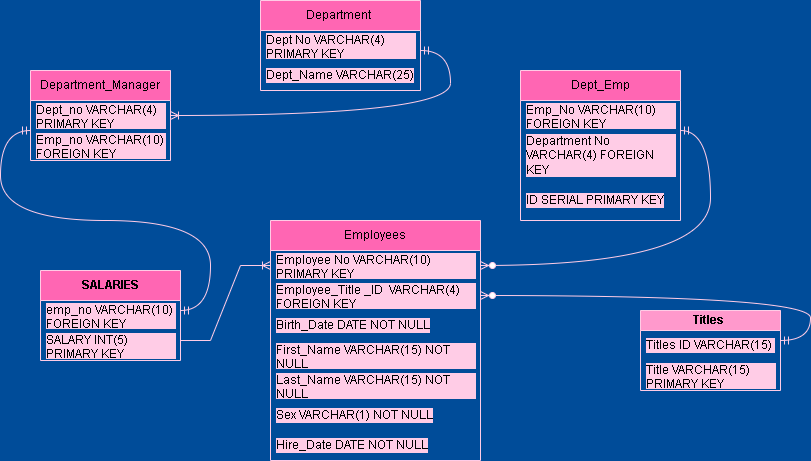

The diagram above was exported from draw.io. Its source (the exported page's mxGraphModel, read from the mxfile embedded in the PNG):
<mxGraphModel dx="1707" dy="444" grid="1" gridSize="10" guides="1" tooltips="1" connect="1" arrows="1" fold="1" page="1" pageScale="1" pageWidth="827" pageHeight="1169" background="#004C99" math="0" shadow="0">
  <root>
    <mxCell id="0" />
    <mxCell id="1" parent="0" />
    <mxCell id="eQFb1VRscCxdEBwhuRhe-1" value="Department_Manager" style="swimlane;fontStyle=0;childLayout=stackLayout;horizontal=1;startSize=30;horizontalStack=0;resizeParent=1;resizeParentMax=0;resizeLast=0;collapsible=1;marginBottom=0;whiteSpace=wrap;html=1;fillColor=#FF66B3;strokeColor=#FFCCE6;" parent="1" vertex="1">
      <mxGeometry x="20" y="90" width="140" height="90" as="geometry" />
    </mxCell>
    <mxCell id="eQFb1VRscCxdEBwhuRhe-2" value="Dept_no VARCHAR(4) PRIMARY KEY" style="text;strokeColor=none;fillColor=none;align=left;verticalAlign=middle;spacingLeft=4;spacingRight=4;overflow=hidden;points=[[0,0.5],[1,0.5]];portConstraint=eastwest;rotatable=0;whiteSpace=wrap;html=1;labelBackgroundColor=#FFCCE6;" parent="eQFb1VRscCxdEBwhuRhe-1" vertex="1">
      <mxGeometry y="30" width="140" height="30" as="geometry" />
    </mxCell>
    <mxCell id="eQFb1VRscCxdEBwhuRhe-3" value="Emp_no VARCHAR(10) FOREIGN KEY" style="text;strokeColor=none;fillColor=none;align=left;verticalAlign=middle;spacingLeft=4;spacingRight=4;overflow=hidden;points=[[0,0.5],[1,0.5]];portConstraint=eastwest;rotatable=0;whiteSpace=wrap;html=1;labelBackgroundColor=#FFCCE6;" parent="eQFb1VRscCxdEBwhuRhe-1" vertex="1">
      <mxGeometry y="60" width="140" height="30" as="geometry" />
    </mxCell>
    <mxCell id="eQFb1VRscCxdEBwhuRhe-5" value="Department&amp;nbsp;" style="swimlane;fontStyle=0;childLayout=stackLayout;horizontal=1;startSize=30;horizontalStack=0;resizeParent=1;resizeParentMax=0;resizeLast=0;collapsible=1;marginBottom=0;whiteSpace=wrap;html=1;fillColor=#FF66B3;strokeColor=#FFCCE6;" parent="1" vertex="1">
      <mxGeometry x="250" y="20" width="160" height="90" as="geometry" />
    </mxCell>
    <mxCell id="eQFb1VRscCxdEBwhuRhe-6" value="Dept No VARCHAR(4) PRIMARY KEY" style="text;strokeColor=none;fillColor=none;align=left;verticalAlign=middle;spacingLeft=4;spacingRight=4;overflow=hidden;points=[[0,0.5],[1,0.5]];portConstraint=eastwest;rotatable=0;whiteSpace=wrap;html=1;labelBackgroundColor=#FFCCE6;" parent="eQFb1VRscCxdEBwhuRhe-5" vertex="1">
      <mxGeometry y="30" width="160" height="30" as="geometry" />
    </mxCell>
    <mxCell id="eQFb1VRscCxdEBwhuRhe-8" value="Dept_Name VARCHAR(25)" style="text;strokeColor=none;fillColor=none;align=left;verticalAlign=middle;spacingLeft=4;spacingRight=4;overflow=hidden;points=[[0,0.5],[1,0.5]];portConstraint=eastwest;rotatable=0;whiteSpace=wrap;html=1;labelBackgroundColor=#FFCCE6;" parent="eQFb1VRscCxdEBwhuRhe-5" vertex="1">
      <mxGeometry y="60" width="160" height="30" as="geometry" />
    </mxCell>
    <mxCell id="eQFb1VRscCxdEBwhuRhe-9" value="Dept_Emp" style="swimlane;fontStyle=0;childLayout=stackLayout;horizontal=1;startSize=30;horizontalStack=0;resizeParent=1;resizeParentMax=0;resizeLast=0;collapsible=1;marginBottom=0;whiteSpace=wrap;html=1;fillColor=#FF66B3;strokeColor=#FFCCE6;" parent="1" vertex="1">
      <mxGeometry x="510" y="90" width="160" height="150" as="geometry" />
    </mxCell>
    <mxCell id="eQFb1VRscCxdEBwhuRhe-10" value="Emp_No VARCHAR(10) FOREIGN KEY&amp;nbsp;" style="text;strokeColor=none;fillColor=none;align=left;verticalAlign=middle;spacingLeft=4;spacingRight=4;overflow=hidden;points=[[0,0.5],[1,0.5]];portConstraint=eastwest;rotatable=0;whiteSpace=wrap;html=1;labelBackgroundColor=#FFCCE6;" parent="eQFb1VRscCxdEBwhuRhe-9" vertex="1">
      <mxGeometry y="30" width="160" height="30" as="geometry" />
    </mxCell>
    <mxCell id="eQFb1VRscCxdEBwhuRhe-11" value="Department No VARCHAR(4) FOREIGN KEY" style="text;strokeColor=none;fillColor=none;align=left;verticalAlign=middle;spacingLeft=4;spacingRight=4;overflow=hidden;points=[[0,0.5],[1,0.5]];portConstraint=eastwest;rotatable=0;whiteSpace=wrap;html=1;labelBackgroundColor=#FFCCE6;" parent="eQFb1VRscCxdEBwhuRhe-9" vertex="1">
      <mxGeometry y="60" width="160" height="50" as="geometry" />
    </mxCell>
    <mxCell id="GCT3BmhvrSg_iLxMB5d9-1" value="ID SERIAL PRIMARY KEY" style="text;strokeColor=none;fillColor=none;align=left;verticalAlign=middle;spacingLeft=4;spacingRight=4;overflow=hidden;points=[[0,0.5],[1,0.5]];portConstraint=eastwest;rotatable=0;whiteSpace=wrap;html=1;labelBackgroundColor=#FFCCE6;" vertex="1" parent="eQFb1VRscCxdEBwhuRhe-9">
      <mxGeometry y="110" width="160" height="40" as="geometry" />
    </mxCell>
    <mxCell id="eQFb1VRscCxdEBwhuRhe-13" value="Employees" style="swimlane;fontStyle=0;childLayout=stackLayout;horizontal=1;startSize=30;horizontalStack=0;resizeParent=1;resizeParentMax=0;resizeLast=0;collapsible=1;marginBottom=0;whiteSpace=wrap;html=1;fillColor=#FF66B3;strokeColor=#FFCCE6;" parent="1" vertex="1">
      <mxGeometry x="260" y="240" width="210" height="240" as="geometry" />
    </mxCell>
    <mxCell id="eQFb1VRscCxdEBwhuRhe-14" value="Employee No VARCHAR(10)&amp;nbsp; PRIMARY KEY" style="text;strokeColor=none;fillColor=none;align=left;verticalAlign=middle;spacingLeft=4;spacingRight=4;overflow=hidden;points=[[0,0.5],[1,0.5]];portConstraint=eastwest;rotatable=0;whiteSpace=wrap;html=1;labelBackgroundColor=#FFCCE6;" parent="eQFb1VRscCxdEBwhuRhe-13" vertex="1">
      <mxGeometry y="30" width="210" height="30" as="geometry" />
    </mxCell>
    <mxCell id="eQFb1VRscCxdEBwhuRhe-15" value="Employee_Title _ID&amp;nbsp; VARCHAR(4) FOREIGN KEY" style="text;strokeColor=none;fillColor=none;align=left;verticalAlign=middle;spacingLeft=4;spacingRight=4;overflow=hidden;points=[[0,0.5],[1,0.5]];portConstraint=eastwest;rotatable=0;whiteSpace=wrap;html=1;labelBackgroundColor=#FFCCE6;" parent="eQFb1VRscCxdEBwhuRhe-13" vertex="1">
      <mxGeometry y="60" width="210" height="30" as="geometry" />
    </mxCell>
    <mxCell id="eQFb1VRscCxdEBwhuRhe-16" value="Birth_Date DATE NOT NULL" style="text;strokeColor=none;fillColor=none;align=left;verticalAlign=middle;spacingLeft=4;spacingRight=4;overflow=hidden;points=[[0,0.5],[1,0.5]];portConstraint=eastwest;rotatable=0;whiteSpace=wrap;html=1;labelBackgroundColor=#FFCCE6;" parent="eQFb1VRscCxdEBwhuRhe-13" vertex="1">
      <mxGeometry y="90" width="210" height="30" as="geometry" />
    </mxCell>
    <mxCell id="eQFb1VRscCxdEBwhuRhe-18" value="First_Name VARCHAR(15) NOT NULL" style="text;strokeColor=none;fillColor=none;align=left;verticalAlign=middle;spacingLeft=4;spacingRight=4;overflow=hidden;points=[[0,0.5],[1,0.5]];portConstraint=eastwest;rotatable=0;whiteSpace=wrap;html=1;labelBackgroundColor=#FFCCE6;" parent="eQFb1VRscCxdEBwhuRhe-13" vertex="1">
      <mxGeometry y="120" width="210" height="30" as="geometry" />
    </mxCell>
    <mxCell id="eQFb1VRscCxdEBwhuRhe-19" value="Last_Name VARCHAR(15) NOT NULL" style="text;strokeColor=none;fillColor=none;align=left;verticalAlign=middle;spacingLeft=4;spacingRight=4;overflow=hidden;points=[[0,0.5],[1,0.5]];portConstraint=eastwest;rotatable=0;whiteSpace=wrap;html=1;labelBackgroundColor=#FFCCE6;" parent="eQFb1VRscCxdEBwhuRhe-13" vertex="1">
      <mxGeometry y="150" width="210" height="30" as="geometry" />
    </mxCell>
    <mxCell id="eQFb1VRscCxdEBwhuRhe-20" value="Sex VARCHAR(1) NOT NULL" style="text;strokeColor=none;fillColor=none;align=left;verticalAlign=middle;spacingLeft=4;spacingRight=4;overflow=hidden;points=[[0,0.5],[1,0.5]];portConstraint=eastwest;rotatable=0;whiteSpace=wrap;html=1;labelBackgroundColor=#FFCCE6;" parent="eQFb1VRscCxdEBwhuRhe-13" vertex="1">
      <mxGeometry y="180" width="210" height="30" as="geometry" />
    </mxCell>
    <mxCell id="eQFb1VRscCxdEBwhuRhe-21" value="Hire_Date DATE NOT NULL" style="text;strokeColor=none;fillColor=none;align=left;verticalAlign=middle;spacingLeft=4;spacingRight=4;overflow=hidden;points=[[0,0.5],[1,0.5]];portConstraint=eastwest;rotatable=0;whiteSpace=wrap;html=1;labelBackgroundColor=#FFCCE6;" parent="eQFb1VRscCxdEBwhuRhe-13" vertex="1">
      <mxGeometry y="210" width="210" height="30" as="geometry" />
    </mxCell>
    <mxCell id="eQFb1VRscCxdEBwhuRhe-23" value="Titles " style="swimlane;childLayout=stackLayout;horizontal=1;startSize=20;horizontalStack=0;resizeParent=1;resizeParentMax=0;resizeLast=0;collapsible=1;marginBottom=0;whiteSpace=wrap;html=1;direction=east;fillColor=#FF99CC;strokeColor=#FFCCE6;" parent="1" vertex="1">
      <mxGeometry x="630" y="330" width="140" height="80" as="geometry" />
    </mxCell>
    <mxCell id="eQFb1VRscCxdEBwhuRhe-24" value="Titles ID VARCHAR(15)&amp;nbsp;" style="text;strokeColor=none;fillColor=none;align=left;verticalAlign=middle;spacingLeft=4;spacingRight=4;overflow=hidden;points=[[0,0.5],[1,0.5]];portConstraint=eastwest;rotatable=0;whiteSpace=wrap;html=1;labelBackgroundColor=#FFCCE6;" parent="eQFb1VRscCxdEBwhuRhe-23" vertex="1">
      <mxGeometry y="20" width="140" height="30" as="geometry" />
    </mxCell>
    <mxCell id="eQFb1VRscCxdEBwhuRhe-25" value="Title VARCHAR(15) PRIMARY KEY" style="text;strokeColor=none;fillColor=none;align=left;verticalAlign=middle;spacingLeft=4;spacingRight=4;overflow=hidden;points=[[0,0.5],[1,0.5]];portConstraint=eastwest;rotatable=0;whiteSpace=wrap;html=1;labelBackgroundColor=#FFCCE6;" parent="eQFb1VRscCxdEBwhuRhe-23" vertex="1">
      <mxGeometry y="50" width="140" height="30" as="geometry" />
    </mxCell>
    <mxCell id="eQFb1VRscCxdEBwhuRhe-27" value="SALARIES" style="swimlane;childLayout=stackLayout;horizontal=1;startSize=30;horizontalStack=0;resizeParent=1;resizeParentMax=0;resizeLast=0;collapsible=1;marginBottom=0;whiteSpace=wrap;html=1;fillColor=#FF66B3;strokeColor=#FFCCE6;" parent="1" vertex="1">
      <mxGeometry x="30" y="290" width="140" height="90" as="geometry" />
    </mxCell>
    <mxCell id="eQFb1VRscCxdEBwhuRhe-28" value="emp_no VARCHAR(10) FOREIGN KEY&amp;nbsp;" style="text;strokeColor=none;fillColor=none;align=left;verticalAlign=middle;spacingLeft=4;spacingRight=4;overflow=hidden;points=[[0,0.5],[1,0.5]];portConstraint=eastwest;rotatable=0;whiteSpace=wrap;html=1;labelBackgroundColor=#FFCCE6;" parent="eQFb1VRscCxdEBwhuRhe-27" vertex="1">
      <mxGeometry y="30" width="140" height="30" as="geometry" />
    </mxCell>
    <mxCell id="eQFb1VRscCxdEBwhuRhe-30" value="SALARY INT(5) PRIMARY KEY" style="text;strokeColor=none;fillColor=none;align=left;verticalAlign=middle;spacingLeft=4;spacingRight=4;overflow=hidden;points=[[0,0.5],[1,0.5]];portConstraint=eastwest;rotatable=0;whiteSpace=wrap;html=1;labelBackgroundColor=#FFCCE6;" parent="eQFb1VRscCxdEBwhuRhe-27" vertex="1">
      <mxGeometry y="60" width="140" height="30" as="geometry" />
    </mxCell>
    <mxCell id="eQFb1VRscCxdEBwhuRhe-31" value="" style="edgeStyle=entityRelationEdgeStyle;fontSize=12;html=1;endArrow=ERoneToMany;rounded=0;entryX=0;entryY=0.5;entryDx=0;entryDy=0;strokeColor=#FFCCE6;" parent="1" target="eQFb1VRscCxdEBwhuRhe-14" edge="1">
      <mxGeometry width="100" height="100" relative="1" as="geometry">
        <mxPoint x="170" y="360" as="sourcePoint" />
        <mxPoint x="270" y="260" as="targetPoint" />
        <Array as="points">
          <mxPoint x="490" y="360" />
          <mxPoint x="260" y="230" />
          <mxPoint x="250" y="230" />
        </Array>
      </mxGeometry>
    </mxCell>
    <mxCell id="eQFb1VRscCxdEBwhuRhe-43" value="" style="edgeStyle=entityRelationEdgeStyle;fontSize=12;html=1;endArrow=ERmandOne;startArrow=ERmandOne;rounded=0;curved=1;strokeColor=#FFCCE6;" parent="1" edge="1">
      <mxGeometry width="100" height="100" relative="1" as="geometry">
        <mxPoint x="170" y="330" as="sourcePoint" />
        <mxPoint x="20" y="150" as="targetPoint" />
      </mxGeometry>
    </mxCell>
    <mxCell id="eQFb1VRscCxdEBwhuRhe-48" value="" style="edgeStyle=entityRelationEdgeStyle;fontSize=12;html=1;endArrow=ERoneToMany;startArrow=ERmandOne;rounded=0;curved=1;strokeColor=#FFCCE6;" parent="1" target="eQFb1VRscCxdEBwhuRhe-2" edge="1">
      <mxGeometry width="100" height="100" relative="1" as="geometry">
        <mxPoint x="410" y="70" as="sourcePoint" />
        <mxPoint x="520" y="30" as="targetPoint" />
      </mxGeometry>
    </mxCell>
    <mxCell id="eQFb1VRscCxdEBwhuRhe-51" value="" style="edgeStyle=entityRelationEdgeStyle;fontSize=12;html=1;endArrow=ERzeroToMany;startArrow=ERmandOne;rounded=0;curved=1;strokeColor=#FFCCE6;" parent="1" target="eQFb1VRscCxdEBwhuRhe-14" edge="1">
      <mxGeometry width="100" height="100" relative="1" as="geometry">
        <mxPoint x="670" y="150" as="sourcePoint" />
        <mxPoint x="260" y="260" as="targetPoint" />
        <Array as="points">
          <mxPoint x="230" y="310" />
          <mxPoint x="220" y="310" />
        </Array>
      </mxGeometry>
    </mxCell>
    <mxCell id="eQFb1VRscCxdEBwhuRhe-52" value="" style="edgeStyle=entityRelationEdgeStyle;fontSize=12;html=1;endArrow=ERzeroToMany;startArrow=ERmandOne;rounded=0;curved=1;strokeColor=#FFCCE6;" parent="1" target="eQFb1VRscCxdEBwhuRhe-15" edge="1">
      <mxGeometry width="100" height="100" relative="1" as="geometry">
        <mxPoint x="770" y="360" as="sourcePoint" />
        <mxPoint x="730" y="473" as="targetPoint" />
        <Array as="points">
          <mxPoint x="790" y="510" />
          <mxPoint x="700" y="490" />
          <mxPoint x="640" y="410" />
          <mxPoint x="650" y="270" />
        </Array>
      </mxGeometry>
    </mxCell>
  </root>
</mxGraphModel>